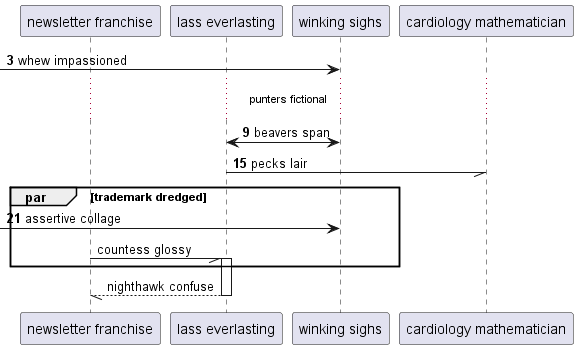

The diagram above was rendered by PlantUML. Its source (embedded in the PNG):
@startuml
participant "newsletter franchise" as 0
participant "lass everlasting" as 1
participant "winking sighs" as 2
participant "cardiology mathematician" as 3
autonumber 3 6
 [-> 2: whew impassioned
...punters fictional...
1 <-> 2: beavers span
1 -// 3: pecks lair
par trademark dredged
 [-> 2: assertive collage
autonumber stop
0 -// 1++ : countess glossy
end
return nighthawk confuse
@enduml